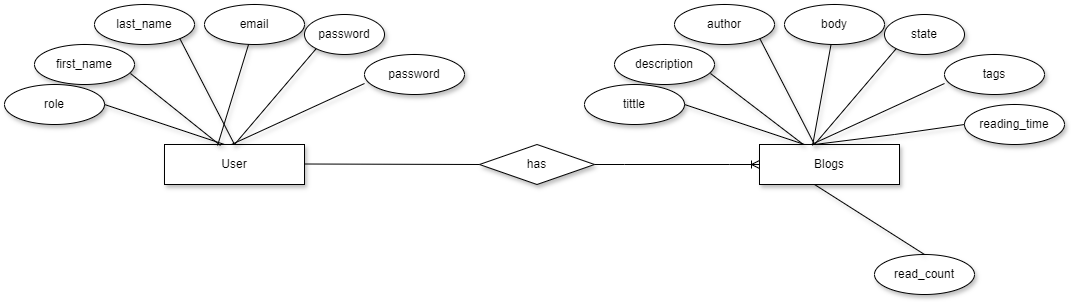

The diagram above was exported from draw.io. Its source (the exported page's mxGraphModel, read from the mxfile embedded in the PNG):
<mxGraphModel dx="1730" dy="506" grid="1" gridSize="10" guides="1" tooltips="1" connect="1" arrows="1" fold="1" page="1" pageScale="1" pageWidth="850" pageHeight="1100" math="0" shadow="0">
  <root>
    <mxCell id="0" />
    <mxCell id="1" parent="0" />
    <mxCell id="cJDbStZABK8PcgyKX5n--7" style="edgeStyle=orthogonalEdgeStyle;rounded=0;orthogonalLoop=1;jettySize=auto;html=1;exitX=1;exitY=0.75;exitDx=0;exitDy=0;entryX=1;entryY=0.5;entryDx=0;entryDy=0;shadow=1;" parent="1" edge="1">
      <mxGeometry relative="1" as="geometry">
        <mxPoint x="680" y="220" as="sourcePoint" />
        <mxPoint x="680" y="210" as="targetPoint" />
      </mxGeometry>
    </mxCell>
    <mxCell id="cJDbStZABK8PcgyKX5n--8" value="User" style="whiteSpace=wrap;html=1;align=center;shadow=1;" parent="1" vertex="1">
      <mxGeometry x="50" y="190" width="140" height="40" as="geometry" />
    </mxCell>
    <mxCell id="cJDbStZABK8PcgyKX5n--4" value="has" style="shape=rhombus;perimeter=rhombusPerimeter;whiteSpace=wrap;html=1;align=center;shadow=1;" parent="1" vertex="1">
      <mxGeometry x="365" y="190" width="115" height="40" as="geometry" />
    </mxCell>
    <mxCell id="cJDbStZABK8PcgyKX5n--13" value="first_name" style="ellipse;whiteSpace=wrap;html=1;align=center;shadow=1;" parent="1" vertex="1">
      <mxGeometry x="-80" y="90" width="100" height="40" as="geometry" />
    </mxCell>
    <mxCell id="cJDbStZABK8PcgyKX5n--18" value="last_name" style="ellipse;whiteSpace=wrap;html=1;align=center;shadow=1;" parent="1" vertex="1">
      <mxGeometry x="-20" y="50" width="100" height="40" as="geometry" />
    </mxCell>
    <mxCell id="cJDbStZABK8PcgyKX5n--20" value="email" style="ellipse;whiteSpace=wrap;html=1;align=center;shadow=1;" parent="1" vertex="1">
      <mxGeometry x="90" y="50" width="100" height="40" as="geometry" />
    </mxCell>
    <mxCell id="cJDbStZABK8PcgyKX5n--22" value="password" style="ellipse;whiteSpace=wrap;html=1;align=center;shadow=1;" parent="1" vertex="1">
      <mxGeometry x="190" y="60" width="80" height="40" as="geometry" />
    </mxCell>
    <mxCell id="cJDbStZABK8PcgyKX5n--27" value="password" style="ellipse;whiteSpace=wrap;html=1;align=center;shadow=1;" parent="1" vertex="1">
      <mxGeometry x="250" y="100" width="100" height="40" as="geometry" />
    </mxCell>
    <mxCell id="cJDbStZABK8PcgyKX5n--32" value="" style="endArrow=none;html=1;rounded=0;entryX=0.4;entryY=0.025;entryDx=0;entryDy=0;entryPerimeter=0;exitX=0.96;exitY=0.725;exitDx=0;exitDy=0;exitPerimeter=0;shadow=1;" parent="1" source="cJDbStZABK8PcgyKX5n--13" target="cJDbStZABK8PcgyKX5n--8" edge="1">
      <mxGeometry relative="1" as="geometry">
        <mxPoint x="-10" y="140" as="sourcePoint" />
        <mxPoint x="100" y="180" as="targetPoint" />
        <Array as="points" />
      </mxGeometry>
    </mxCell>
    <mxCell id="cJDbStZABK8PcgyKX5n--34" value="" style="endArrow=none;html=1;rounded=0;exitX=1;exitY=1;exitDx=0;exitDy=0;shadow=1;" parent="1" source="cJDbStZABK8PcgyKX5n--18" edge="1">
      <mxGeometry relative="1" as="geometry">
        <mxPoint y="150" as="sourcePoint" />
        <mxPoint x="120" y="190" as="targetPoint" />
        <Array as="points" />
      </mxGeometry>
    </mxCell>
    <mxCell id="cJDbStZABK8PcgyKX5n--36" value="" style="endArrow=none;html=1;rounded=0;entryX=0.63;entryY=0.975;entryDx=0;entryDy=0;entryPerimeter=0;shadow=1;" parent="1" edge="1">
      <mxGeometry relative="1" as="geometry">
        <mxPoint x="117" y="190" as="sourcePoint" />
        <mxPoint x="250" y="129" as="targetPoint" />
      </mxGeometry>
    </mxCell>
    <mxCell id="cJDbStZABK8PcgyKX5n--37" value="" style="endArrow=none;html=1;rounded=0;entryX=0.379;entryY=0.025;entryDx=0;entryDy=0;entryPerimeter=0;shadow=1;" parent="1" source="cJDbStZABK8PcgyKX5n--20" target="cJDbStZABK8PcgyKX5n--8" edge="1">
      <mxGeometry relative="1" as="geometry">
        <mxPoint x="120" y="80" as="sourcePoint" />
        <mxPoint x="130" y="180" as="targetPoint" />
        <Array as="points" />
      </mxGeometry>
    </mxCell>
    <mxCell id="cJDbStZABK8PcgyKX5n--38" value="" style="endArrow=none;html=1;rounded=0;entryX=0;entryY=1;entryDx=0;entryDy=0;shadow=1;" parent="1" target="cJDbStZABK8PcgyKX5n--22" edge="1">
      <mxGeometry relative="1" as="geometry">
        <mxPoint x="120" y="190" as="sourcePoint" />
        <mxPoint x="180" y="90" as="targetPoint" />
      </mxGeometry>
    </mxCell>
    <mxCell id="cJDbStZABK8PcgyKX5n--39" value="role" style="ellipse;whiteSpace=wrap;html=1;align=center;shadow=1;" parent="1" vertex="1">
      <mxGeometry x="-110" y="130" width="100" height="40" as="geometry" />
    </mxCell>
    <mxCell id="cJDbStZABK8PcgyKX5n--42" value="" style="endArrow=none;html=1;rounded=0;exitX=1;exitY=0.5;exitDx=0;exitDy=0;shadow=1;" parent="1" source="cJDbStZABK8PcgyKX5n--39" edge="1">
      <mxGeometry relative="1" as="geometry">
        <mxPoint x="30" y="160" as="sourcePoint" />
        <mxPoint x="110" y="190" as="targetPoint" />
        <Array as="points" />
      </mxGeometry>
    </mxCell>
    <mxCell id="cJDbStZABK8PcgyKX5n--46" value="Blogs" style="whiteSpace=wrap;html=1;align=center;shadow=1;" parent="1" vertex="1">
      <mxGeometry x="645" y="190" width="140" height="40" as="geometry" />
    </mxCell>
    <mxCell id="cJDbStZABK8PcgyKX5n--47" value="description" style="ellipse;whiteSpace=wrap;html=1;align=center;shadow=1;" parent="1" vertex="1">
      <mxGeometry x="500" y="90" width="100" height="40" as="geometry" />
    </mxCell>
    <mxCell id="cJDbStZABK8PcgyKX5n--48" value="author" style="ellipse;whiteSpace=wrap;html=1;align=center;shadow=1;" parent="1" vertex="1">
      <mxGeometry x="560" y="50" width="100" height="40" as="geometry" />
    </mxCell>
    <mxCell id="cJDbStZABK8PcgyKX5n--49" value="body" style="ellipse;whiteSpace=wrap;html=1;align=center;shadow=1;" parent="1" vertex="1">
      <mxGeometry x="670" y="50" width="100" height="40" as="geometry" />
    </mxCell>
    <mxCell id="cJDbStZABK8PcgyKX5n--50" value="state" style="ellipse;whiteSpace=wrap;html=1;align=center;shadow=1;" parent="1" vertex="1">
      <mxGeometry x="770" y="60" width="80" height="40" as="geometry" />
    </mxCell>
    <mxCell id="cJDbStZABK8PcgyKX5n--51" value="tags" style="ellipse;whiteSpace=wrap;html=1;align=center;shadow=1;" parent="1" vertex="1">
      <mxGeometry x="830" y="100" width="100" height="40" as="geometry" />
    </mxCell>
    <mxCell id="cJDbStZABK8PcgyKX5n--52" value="" style="endArrow=none;html=1;rounded=0;exitX=0.96;exitY=0.725;exitDx=0;exitDy=0;exitPerimeter=0;shadow=1;" parent="1" source="cJDbStZABK8PcgyKX5n--47" target="cJDbStZABK8PcgyKX5n--46" edge="1">
      <mxGeometry relative="1" as="geometry">
        <mxPoint x="570" y="140" as="sourcePoint" />
        <mxPoint x="680" y="180" as="targetPoint" />
        <Array as="points" />
      </mxGeometry>
    </mxCell>
    <mxCell id="cJDbStZABK8PcgyKX5n--53" value="" style="endArrow=none;html=1;rounded=0;exitX=1;exitY=1;exitDx=0;exitDy=0;shadow=1;" parent="1" source="cJDbStZABK8PcgyKX5n--48" edge="1">
      <mxGeometry relative="1" as="geometry">
        <mxPoint x="580" y="150" as="sourcePoint" />
        <mxPoint x="700" y="190" as="targetPoint" />
        <Array as="points" />
      </mxGeometry>
    </mxCell>
    <mxCell id="cJDbStZABK8PcgyKX5n--54" value="" style="endArrow=none;html=1;rounded=0;entryX=0.63;entryY=0.975;entryDx=0;entryDy=0;entryPerimeter=0;shadow=1;" parent="1" edge="1">
      <mxGeometry relative="1" as="geometry">
        <mxPoint x="697" y="190" as="sourcePoint" />
        <mxPoint x="830" y="129" as="targetPoint" />
      </mxGeometry>
    </mxCell>
    <mxCell id="cJDbStZABK8PcgyKX5n--55" value="" style="endArrow=none;html=1;rounded=0;entryX=0.379;entryY=0.025;entryDx=0;entryDy=0;entryPerimeter=0;shadow=1;" parent="1" source="cJDbStZABK8PcgyKX5n--49" target="cJDbStZABK8PcgyKX5n--46" edge="1">
      <mxGeometry relative="1" as="geometry">
        <mxPoint x="700" y="80" as="sourcePoint" />
        <mxPoint x="710" y="180" as="targetPoint" />
        <Array as="points" />
      </mxGeometry>
    </mxCell>
    <mxCell id="cJDbStZABK8PcgyKX5n--56" value="" style="endArrow=none;html=1;rounded=0;entryX=0;entryY=1;entryDx=0;entryDy=0;shadow=1;" parent="1" target="cJDbStZABK8PcgyKX5n--50" edge="1">
      <mxGeometry relative="1" as="geometry">
        <mxPoint x="700" y="190" as="sourcePoint" />
        <mxPoint x="760" y="90" as="targetPoint" />
      </mxGeometry>
    </mxCell>
    <mxCell id="cJDbStZABK8PcgyKX5n--57" value="tittle" style="ellipse;whiteSpace=wrap;html=1;align=center;shadow=1;" parent="1" vertex="1">
      <mxGeometry x="470" y="130" width="100" height="40" as="geometry" />
    </mxCell>
    <mxCell id="cJDbStZABK8PcgyKX5n--58" value="" style="endArrow=none;html=1;rounded=0;entryX=0;entryY=0.75;entryDx=0;entryDy=0;exitX=1;exitY=0.5;exitDx=0;exitDy=0;shadow=1;" parent="1" source="cJDbStZABK8PcgyKX5n--57" edge="1">
      <mxGeometry relative="1" as="geometry">
        <mxPoint x="610" y="160" as="sourcePoint" />
        <mxPoint x="690" y="190" as="targetPoint" />
        <Array as="points" />
      </mxGeometry>
    </mxCell>
    <mxCell id="cJDbStZABK8PcgyKX5n--65" value="reading_time" style="ellipse;whiteSpace=wrap;html=1;align=center;shadow=1;" parent="1" vertex="1">
      <mxGeometry x="850" y="150" width="100" height="40" as="geometry" />
    </mxCell>
    <mxCell id="cJDbStZABK8PcgyKX5n--73" value="" style="endArrow=none;html=1;rounded=0;shadow=1;entryX=0;entryY=0.5;entryDx=0;entryDy=0;" parent="1" target="cJDbStZABK8PcgyKX5n--65" edge="1">
      <mxGeometry relative="1" as="geometry">
        <mxPoint x="700" y="190" as="sourcePoint" />
        <mxPoint x="820" y="150" as="targetPoint" />
        <Array as="points">
          <mxPoint x="780" y="180" />
        </Array>
      </mxGeometry>
    </mxCell>
    <mxCell id="cJDbStZABK8PcgyKX5n--76" value="read_count" style="ellipse;whiteSpace=wrap;html=1;align=center;shadow=1;" parent="1" vertex="1">
      <mxGeometry x="760" y="300" width="100" height="40" as="geometry" />
    </mxCell>
    <mxCell id="cJDbStZABK8PcgyKX5n--80" value="" style="endArrow=none;html=1;rounded=0;entryX=0.393;entryY=1;entryDx=0;entryDy=0;entryPerimeter=0;exitX=0.5;exitY=0;exitDx=0;exitDy=0;shadow=1;" parent="1" source="cJDbStZABK8PcgyKX5n--76" target="cJDbStZABK8PcgyKX5n--46" edge="1">
      <mxGeometry relative="1" as="geometry">
        <mxPoint x="480" y="330" as="sourcePoint" />
        <mxPoint x="640" y="330" as="targetPoint" />
      </mxGeometry>
    </mxCell>
    <mxCell id="cJDbStZABK8PcgyKX5n--81" value="" style="edgeStyle=entityRelationEdgeStyle;fontSize=12;html=1;endArrow=ERoneToMany;rounded=0;exitX=1;exitY=0.5;exitDx=0;exitDy=0;" parent="1" source="cJDbStZABK8PcgyKX5n--4" edge="1">
      <mxGeometry width="100" height="100" relative="1" as="geometry">
        <mxPoint x="545" y="310" as="sourcePoint" />
        <mxPoint x="645" y="210" as="targetPoint" />
        <Array as="points">
          <mxPoint x="675" y="270" />
        </Array>
      </mxGeometry>
    </mxCell>
    <mxCell id="tTRR06i-Cve-unLD08YR-1" value="" style="endArrow=none;html=1;rounded=0;entryX=0;entryY=0.5;entryDx=0;entryDy=0;" edge="1" parent="1" target="cJDbStZABK8PcgyKX5n--4">
      <mxGeometry relative="1" as="geometry">
        <mxPoint x="190" y="209.5" as="sourcePoint" />
        <mxPoint x="350" y="209.5" as="targetPoint" />
      </mxGeometry>
    </mxCell>
  </root>
</mxGraphModel>